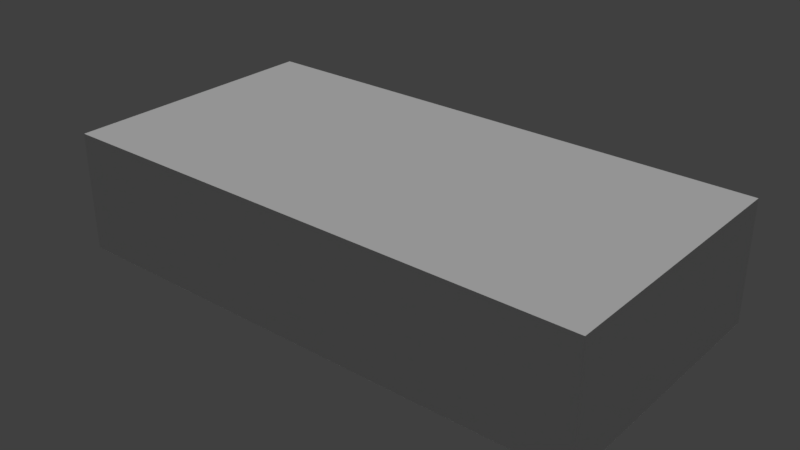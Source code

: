 # Source: turnhalle.blend  (saved by Blender 2.79.0; exported with 4.5.12 LTS)
import bpy
from mathutils import Matrix  # noqa: F401  (used for matrix-valued properties, if any)

bpy.ops.wm.read_factory_settings(use_empty=True)
scene = bpy.context.scene
scene.name = 'Scene'

# ---- collections
col_collection_1 = bpy.data.collections.new('Collection 1'); scene.collection.children.link(col_collection_1)

# ---- materials (node trees are filled in below, after node groups)
mat_material_005 = bpy.data.materials.new('Material.005')
mat_material_005.alpha_threshold = 0.0
mat_material_005.use_transparent_shadow = False
mat_material_005.roughness = 0.5
mat_material_006 = bpy.data.materials.new('Material.006')
mat_material_006.alpha_threshold = 0.0
mat_material_006.use_transparent_shadow = False
mat_material_006.roughness = 0.5
mat_material_004 = bpy.data.materials.new('Material.004')
mat_material_004.alpha_threshold = 0.0
mat_material_004.use_transparent_shadow = False
mat_material_004.roughness = 0.5
mat_material_002 = bpy.data.materials.new('Material.002')
mat_material_002.alpha_threshold = 0.0
mat_material_002.use_transparent_shadow = False
mat_material_002.roughness = 0.5
mat_material_001 = bpy.data.materials.new('Material.001')
mat_material_001.alpha_threshold = 0.0
mat_material_001.use_transparent_shadow = False
mat_material_001.roughness = 0.5
mat_material_009 = bpy.data.materials.new('Material.009')
mat_material_009.alpha_threshold = 0.0
mat_material_009.use_transparent_shadow = False
mat_material_009.roughness = 0.5

# ---- material node trees

# ---- world
world_world = bpy.data.worlds.new('World'); scene.world = world_world
world_world.color = (0.05088, 0.05088, 0.05088)
world_world.use_sun_shadow = False
world_world.sun_shadow_jitter_overblur = 0.0
world_world.cycles.sampling_method = 'MANUAL'

# ---- lights
light_hemi = bpy.data.lights.new('Hemi', 'SUN')
light_hemi.transmission_factor = 0.0
light_hemi.angle = 0.1993
light_hemi.energy = 1.0
light_hemi.shadow_buffer_clip_start = 0.5
light_hemi.shadow_soft_size = 0.1
light_hemi.shadow_cascade_max_distance = 1000.0

# ---- meshes
me_plane_004 = bpy.data.meshes.new('Plane.004')
me_plane_004.from_pydata([(-1.0, -1.0, 0.0), (1.0, -1.0, 0.0), (-1.0, 1.0, 0.0), (1.0, 1.0, 0.0)], [], [(0, 1, 3, 2)])
_uv = me_plane_004.uv_layers.new(name='UVMap')
_uv.uv.foreach_set('vector', [0.0001, 9.998e-05, 0.9999, 9.998e-05, 0.9999, 0.9999, 9.998e-05, 0.9999])
me_plane_004.materials.append(mat_material_005)
me_plane_004.use_remesh_preserve_volume = False
me_plane_004.use_remesh_preserve_attributes = False
me_plane_004.use_mirror_vertex_groups = False
me_plane_004.update()
me_plane_003 = bpy.data.meshes.new('Plane.003')
me_plane_003.from_pydata([(-1.0, -1.0, 0.0), (1.0, -1.0, 0.0), (-1.0, 1.0, 0.0), (1.0, 1.0, 0.0)], [], [(0, 2, 3, 1)])
_uv = me_plane_003.uv_layers.new(name='UVMap')
_uv.uv.foreach_set('vector', [0.0001, 0.9999, 9.998e-05, 9.998e-05, 0.9999, 9.998e-05, 0.9999, 0.9999])
me_plane_003.materials.append(mat_material_006)
me_plane_003.use_remesh_preserve_volume = False
me_plane_003.use_remesh_preserve_attributes = False
me_plane_003.use_mirror_vertex_groups = False
me_plane_003.update()
me_plane_002 = bpy.data.meshes.new('Plane.002')
me_plane_002.from_pydata([(-1.0, -1.0, 0.0), (1.0, -1.0, 0.0), (-1.0, 1.0, 0.0), (1.0, 1.0, 0.0)], [], [(0, 1, 3, 2)])
_uv = me_plane_002.uv_layers.new(name='UVMap')
_uv.uv.foreach_set('vector', [0.0001, 9.998e-05, 0.9999, 9.998e-05, 0.9999, 0.9999, 9.998e-05, 0.9999])
me_plane_002.materials.append(mat_material_004)
me_plane_002.use_remesh_preserve_volume = False
me_plane_002.use_remesh_preserve_attributes = False
me_plane_002.use_mirror_vertex_groups = False
me_plane_002.update()
me_plane_001 = bpy.data.meshes.new('Plane.001')
me_plane_001.from_pydata([(-1.0, -1.0, 0.0), (1.0, -1.0, 0.0), (-1.0, 1.0, 0.0), (1.0, 1.0, 0.0)], [], [(0, 2, 3, 1)])
_uv = me_plane_001.uv_layers.new(name='UVMap')
_uv.uv.foreach_set('vector', [0.0001, 9.998e-05, 9.998e-05, 0.9999, 0.9999, 0.9999, 0.9999, 9.998e-05])
me_plane_001.materials.append(mat_material_002)
me_plane_001.use_remesh_preserve_volume = False
me_plane_001.use_remesh_preserve_attributes = False
me_plane_001.use_mirror_vertex_groups = False
me_plane_001.update()
me_plane = bpy.data.meshes.new('Plane')
me_plane.from_pydata([(-1.0, -1.0, 0.0), (1.0, -1.0, 0.0), (-1.0, 1.0, 0.0), (1.0, 1.0, 0.0)], [], [(0, 1, 3, 2)])
_uv = me_plane.uv_layers.new(name='UVMap')
_uv.uv.foreach_set('vector', [0.0001, 9.998e-05, 0.9999, 9.998e-05, 0.9999, 0.9999, 9.998e-05, 0.9999])
me_plane.materials.append(mat_material_001)
me_plane.use_remesh_preserve_volume = False
me_plane.use_remesh_preserve_attributes = False
me_plane.use_mirror_vertex_groups = False
me_plane.update()
me_plane_006 = bpy.data.meshes.new('Plane.006')
me_plane_006.from_pydata([(-1.0, -1.0, 0.0), (1.0, -1.0, 0.0), (-1.0, 1.0, 0.0), (1.0, 1.0, 0.0)], [], [(0, 1, 3, 2)])
_uv = me_plane_006.uv_layers.new(name='UVMap')
_uv.uv.foreach_set('vector', [0.0001, 9.998e-05, 0.9999, 9.998e-05, 0.9999, 0.9999, 9.998e-05, 0.9999])
me_plane_006.materials.append(mat_material_009)
me_plane_006.use_remesh_preserve_volume = False
me_plane_006.use_remesh_preserve_attributes = False
me_plane_006.use_mirror_vertex_groups = False
me_plane_006.update()

# ---- objects
ob_linke_wand = bpy.data.objects.new('linke Wand', me_plane_004)
ob_vorderwand = bpy.data.objects.new('Vorderwand', me_plane_003)
ob_r_ckwand = bpy.data.objects.new('Rückwand', me_plane_002)
ob_hemi = bpy.data.objects.new('Hemi', light_hemi)
ob_rechte_wand = bpy.data.objects.new('rechte Wand', me_plane_001)
ob_boden = bpy.data.objects.new('Boden', me_plane)
ob_decke = bpy.data.objects.new('Decke', me_plane_006)

# ---- transforms, parenting, visibility, modifiers, constraints
ob_linke_wand.location = (0.0, -4.5, 2.0)
ob_linke_wand.rotation_euler = (1.571, 0.0, 0.0)
ob_linke_wand.scale = (9.0, 2.0, 1.0)
ob_linke_wand.lineart.crease_threshold = 0.0
ob_vorderwand.location = (9.0, 0.0, 2.0)
ob_vorderwand.rotation_euler = (0.0, 1.571, 0.0)
ob_vorderwand.scale = (2.0, 4.5, 1.0)
ob_vorderwand.lineart.crease_threshold = 0.0
ob_r_ckwand.location = (-9.0, 0.0, 2.0)
ob_r_ckwand.rotation_euler = (0.0, 1.571, 0.0)
ob_r_ckwand.scale = (2.0, 4.5, 1.0)
ob_r_ckwand.lineart.crease_threshold = 0.0
ob_hemi.location = (0.0, 0.0, 2.519)
ob_hemi.lineart.crease_threshold = 0.0
ob_rechte_wand.location = (0.0, 4.5, 2.0)
ob_rechte_wand.rotation_euler = (1.571, 0.0, 0.0)
ob_rechte_wand.scale = (9.0, 2.0, 1.0)
ob_rechte_wand.lineart.crease_threshold = 0.0
ob_boden.location = (0.0, 0.0, 0.0)
ob_boden.scale = (9.0, 4.5, 1.0)
ob_boden.lineart.crease_threshold = 0.0
ob_decke.location = (0.0, 0.0, 4.0)
ob_decke.scale = (9.0, 4.5, 1.0)
ob_decke.hide_viewport = True
ob_decke.lineart.crease_threshold = 0.0

# ---- collection membership
col_collection_1.objects.link(ob_linke_wand)
col_collection_1.objects.link(ob_vorderwand)
col_collection_1.objects.link(ob_r_ckwand)
col_collection_1.objects.link(ob_hemi)
col_collection_1.objects.link(ob_rechte_wand)
col_collection_1.objects.link(ob_boden)
col_collection_1.objects.link(ob_decke)

# ---- scene / render settings (as saved in the file)
scene.frame_start = 1; scene.frame_end = 250; scene.frame_set(1)
scene.render.engine = 'BLENDER_EEVEE_NEXT'
scene.render.resolution_percentage = 50
scene.render.dither_intensity = 0.0
scene.cycles.use_denoising = False
scene.cycles.samples = 128
scene.cycles.sampling_pattern = 'TABULATED_SOBOL'
scene.cycles.use_adaptive_sampling = False
scene.cycles.use_light_tree = False
scene.cycles.blur_glossy = 0.0
scene.cycles.sample_clamp_indirect = 0.0
scene.view_settings.view_transform = 'Standard'
bpy.context.view_layer.update()

# ---- added for rendering (the .blend has no active camera): camera
cam_auto = bpy.data.cameras.new('AutoCamera')
cam_auto.lens = 50.0
cam_auto.sensor_width = 36.0
cam_auto.clip_end = 1000.0
ob_auto_camera = bpy.data.objects.new('AutoCamera', cam_auto)
scene.collection.objects.link(ob_auto_camera)
ob_auto_camera.location = (18.984, -22.7808, 17.1872)
ob_auto_camera.rotation_euler = (1.09748, -7.21219e-08, 0.694738)
scene.camera = ob_auto_camera
bpy.context.view_layer.update()
